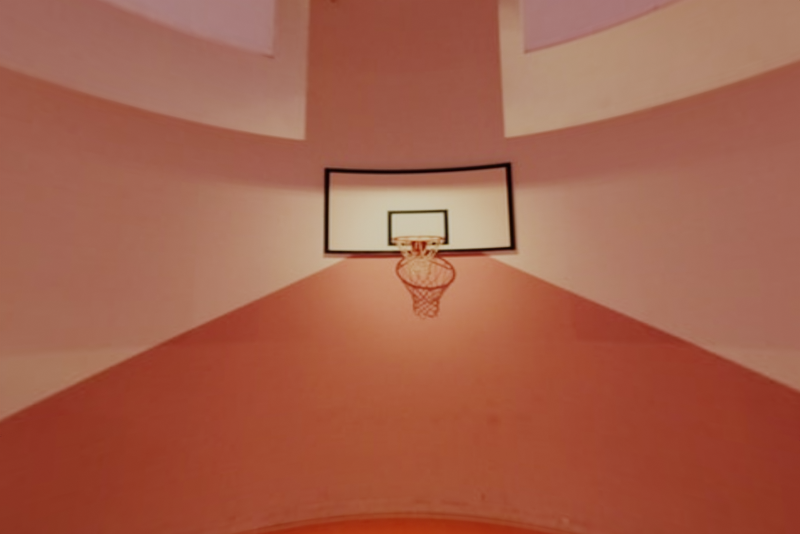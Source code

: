 # Source: photo-1498469413539-d8667786a1fd.blend  (saved by Blender 2.83.19; exported with 4.5.12 LTS)
import bpy
from mathutils import Matrix  # noqa: F401  (used for matrix-valued properties, if any)

bpy.ops.wm.read_factory_settings(use_empty=True)
scene = bpy.context.scene
scene.name = 'Scene'

# ---- collections
col_collection = bpy.data.collections.new('Collection'); scene.collection.children.link(col_collection)

# ---- images (referenced by path relative to the original .blend; pixels are not part of the script)
import os
ASSET_DIR = os.environ.get("B2B_ASSET_DIR", "")  # directory of the original .blend (textures are referenced by path, not embedded)
HERE = os.path.dirname(os.path.abspath(__file__))  # packed textures are extracted next to this script under _unpacked/

def load_image(name, relpath, width, height, colorspace="sRGB"):
    """Load a texture the original file referenced (path relative to the .blend, or extracted next to this script)."""
    p = next((c for c in (os.path.join(HERE, relpath), os.path.join(ASSET_DIR, relpath)) if relpath and os.path.exists(c)), "")
    if p:
        img = bpy.data.images.load(p, check_existing=True)
        img.name = name
    else:  # same state as the original file: an image datablock whose file is absent (Cycles renders it pink)
        img = bpy.data.images.new(name, width, height)
        img.source = "FILE"
        img.filepath = "//" + (relpath or name)
    img.colorspace_settings.name = colorspace
    return img
img_photo_1498469413539_d8667786a1fd_fspy = load_image('photo-1498469413539-d8667786a1fd.fspy', '_unpacked/fspy-temp-image-1e5a2e46179b4296917f36eb413cb29b.5213d207.jpg', 1351, 901, 'sRGB')

# ---- materials (node trees are filled in below, after node groups)
mat_material = bpy.data.materials.new('Material')
mat_material.alpha_threshold = 0.0
mat_material.line_color = (0.0, 0.0, 0.0, 1.0)

# ---- material node trees
mat_material.use_nodes = True; mat_material.node_tree.nodes.clear()
_N = mat_material.node_tree.nodes; _L = mat_material.node_tree.links
n0 = _N.new('ShaderNodeOutputMaterial'); n0.name = 'Material Output'; n0.location = (300, 300)
n1 = _N.new('ShaderNodeBsdfDiffuse'); n1.name = 'Diffuse BSDF'; n1.location = (10, 300)
n1.inputs[1].default_value = 0.4
_L.new(n1.outputs[0], n0.inputs[0])
n0.is_active_output = True

# ---- world
world_world = bpy.data.worlds.new('World'); scene.world = world_world
world_world.use_nodes = True; world_world.node_tree.nodes.clear()
_N = world_world.node_tree.nodes; _L = world_world.node_tree.links
n0 = _N.new('ShaderNodeOutputWorld'); n0.name = 'World Output'; n0.location = (300, 300)
n1 = _N.new('ShaderNodeBackground'); n1.name = 'Background'; n1.location = (10, 300)
n2 = _N.new('ShaderNodeTexEnvironment'); n2.name = 'Environment Texture'; n2.location = (-280, 280)
n2.image = img_photo_1498469413539_d8667786a1fd_fspy
n3 = _N.new('ShaderNodeMapping'); n3.name = 'Mapping'; n3.location = (-570, 318)
n3.width = 240
n4 = _N.new('ShaderNodeTexCoord'); n4.name = 'Texture Coordinate'; n4.location = (-780, 302)
_L.new(n1.outputs[0], n0.inputs[0])
_L.new(n2.outputs[0], n1.inputs[0])
_L.new(n3.outputs[0], n2.inputs[0])
_L.new(n4.outputs[0], n3.inputs[0])
n0.is_active_output = True
world_world.color = (0.05088, 0.05088, 0.05088)
world_world.use_sun_shadow = False
world_world.sun_shadow_jitter_overblur = 0.0

# ---- cameras
cam_camera = bpy.data.cameras.new('Camera')
cam_camera.lens = 16.24
cam_camera.show_background_images = True
cam_camera.lens_unit = 'FOV'

# ---- meshes
me_volleyball = bpy.data.meshes.new('Volleyball')
me_volleyball.from_pydata([], [], [])
me_volleyball.materials.append(None)
me_volleyball.materials.append(None)
me_volleyball.update()
me_plane = bpy.data.meshes.new('Plane')
me_plane.from_pydata([(-1.0, -2.482, 0.0), (3.775, -2.482, 0.0), (-1.0, 2.951, 0.0), (3.775, 2.951, 0.0)], [], [(0, 1, 3, 2)])
_uv = me_plane.uv_layers.new(name='UVMap')
_uv.uv.foreach_set('vector', [0.0, 0.0, 1.0, 0.0, 1.0, 1.0, 0.0, 1.0])
me_plane.materials.append(mat_material)
me_plane.use_remesh_fix_poles = True
me_plane.use_remesh_preserve_attributes = False
me_plane.use_mirror_vertex_groups = False
me_plane.update()

# ---- objects
ob_wilsons_k1_gold_volleyball = bpy.data.objects.new('Wilsons K1 Gold Volleyball', None)
ob_volleyball = bpy.data.objects.new('Volleyball', me_volleyball)
ob_plane = bpy.data.objects.new('Plane', me_plane)
ob_canera = bpy.data.objects.new('canera', cam_camera)

# ---- transforms, parenting, visibility, modifiers, constraints
ob_wilsons_k1_gold_volleyball.location = (0.0, 0.0, 0.0)
ob_wilsons_k1_gold_volleyball.scale = (5.147, 5.147, 5.147)
ob_wilsons_k1_gold_volleyball.lineart.crease_threshold = 0.0
ob_volleyball.parent = ob_wilsons_k1_gold_volleyball
ob_volleyball.location = (0.0, 0.0, 0.1067)
ob_volleyball.lineart.crease_threshold = 0.0
_vg = ob_volleyball.vertex_groups.new(name='Surface')
_m = ob_volleyball.modifiers.new('Bevel', 'BEVEL')
_m.width = 3.0
_m.width_pct = 3.0
_m.segments = 2
_m.limit_method = 'WEIGHT'
_m.offset_type = 'PERCENT'
_m = ob_volleyball.modifiers.new('Subdivision', 'SUBSURF')
_m.uv_smooth = 'PRESERVE_CORNERS'
_m.render_levels = 4
ob_plane.location = (0.0, 0.0, 0.0)
ob_plane.scale = (4.58, 4.58, 4.58)
ob_plane.is_shadow_catcher = True
ob_plane.lineart.crease_threshold = 0.0
ob_canera.location = (-10.48, 0.449, 4.198)
ob_canera.rotation_euler = (1.671, 0.00535, -1.552)
ob_canera.lineart.crease_threshold = 0.0

# ---- collection membership
scene.collection.objects.link(ob_wilsons_k1_gold_volleyball)
scene.collection.objects.link(ob_volleyball)
col_collection.objects.link(ob_plane)
col_collection.objects.link(ob_canera)

# ---- scene / render settings (as saved in the file)
scene.camera = ob_canera
scene.frame_start = 1; scene.frame_end = 250; scene.frame_set(1)
scene.render.engine = 'CYCLES'
scene.render.resolution_x = 1351
scene.render.resolution_y = 901
scene.render.film_transparent = True
scene.cycles.samples = 512
scene.cycles.sampling_pattern = 'TABULATED_SOBOL'
scene.cycles.use_adaptive_sampling = False
scene.cycles.use_light_tree = False
scene.view_settings.view_transform = 'Filmic'
bpy.context.view_layer.update()
